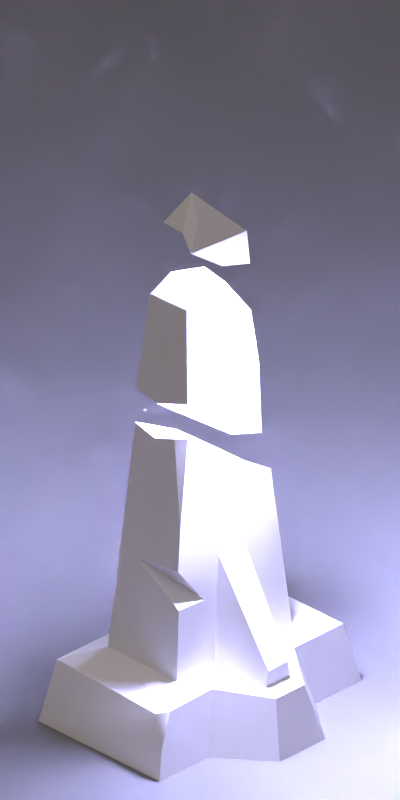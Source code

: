 # Source: return_obelisk.blend  (saved by Blender 2.69.0; exported with 4.5.12 LTS)
import bpy
from mathutils import Matrix  # noqa: F401  (used for matrix-valued properties, if any)

bpy.ops.wm.read_factory_settings(use_empty=True)
scene = bpy.context.scene
scene.name = 'Scene'

# ---- collections
col_collection_1 = bpy.data.collections.new('Collection 1'); scene.collection.children.link(col_collection_1)

# ---- materials (node trees are filled in below, after node groups)
mat_stone = bpy.data.materials.new('Stone')
mat_stone.alpha_threshold = 0.0
mat_stone.use_transparent_shadow = False
mat_stone.roughness = 0.5
mat_stone.specular_intensity = 0.25
mat_stone.line_color = (0.0, 0.0, 0.0, 1.0)
mat_shadow = bpy.data.materials.new('Shadow')
mat_shadow.alpha_threshold = 0.0
mat_shadow.use_transparent_shadow = False
mat_shadow.diffuse_color = (0.2159, 0.2159, 0.2159, 1.0)
mat_shadow.roughness = 0.5
mat_shadow.specular_intensity = 0.0
mat_shadow.line_color = (0.0, 0.0, 0.0, 0.5)

# ---- material node trees

# ---- world
world_world = bpy.data.worlds.new('World'); scene.world = world_world
world_world.color = (0.05088, 0.05088, 0.05088)
world_world.use_sun_shadow = False
world_world.sun_shadow_jitter_overblur = 0.0
world_world.cycles.sampling_method = 'MANUAL'
world_world.cycles.sample_map_resolution = 256

# ---- cameras
cam_camera_002 = bpy.data.cameras.new('Camera.002')
cam_camera_002.type = 'ORTHO'
cam_camera_002.passepartout_alpha = 0.2
cam_camera_002.clip_end = 100.0
cam_camera_002.lens = 60.0
cam_camera_002.sensor_width = 32.0
cam_camera_002.sensor_height = 18.0
cam_camera_002.ortho_scale = 2.8
cam_camera_002.show_passepartout = False
cam_camera_002.show_safe_areas = True
cam_camera_002.dof.focus_distance = 0.0
cam_camera_002.dof.aperture_fstop = 128.0

# ---- lights
light_point_006 = bpy.data.lights.new('Point.006', 'POINT')
light_point_006.color = (0.5, 0.5, 1.0)
light_point_006.transmission_factor = 0.0
light_point_006.energy = 500.0
light_point_006.shadow_buffer_clip_start = 0.5
light_point_006.shadow_soft_size = 0.1
light_point_006.shadow_maximum_resolution = 0.006
light_point_006.use_absolute_resolution = True
light_point_006.cycles.use_multiple_importance_sampling = False
light_point_005 = bpy.data.lights.new('Point.005', 'POINT')
light_point_005.color = (0.5, 0.5, 1.0)
light_point_005.transmission_factor = 0.0
light_point_005.energy = 500.0
light_point_005.shadow_buffer_clip_start = 0.5
light_point_005.shadow_soft_size = 0.1
light_point_005.shadow_maximum_resolution = 0.006
light_point_005.use_absolute_resolution = True
light_point_005.cycles.use_multiple_importance_sampling = False
light_point_004 = bpy.data.lights.new('Point.004', 'POINT')
light_point_004.color = (0.5, 0.5, 1.0)
light_point_004.transmission_factor = 0.0
light_point_004.energy = 500.0
light_point_004.shadow_buffer_clip_start = 0.5
light_point_004.shadow_soft_size = 0.1
light_point_004.shadow_maximum_resolution = 0.006
light_point_004.use_absolute_resolution = True
light_point_004.cycles.use_multiple_importance_sampling = False
light_sun_005 = bpy.data.lights.new('Sun.005', 'SUN')
light_sun_005.color = (0.7997, 0.7019, 1.0)
light_sun_005.transmission_factor = 0.0
light_sun_005.angle = 1.571
light_sun_005.energy = 0.25
light_sun_005.shadow_buffer_clip_start = 0.5
light_sun_005.shadow_soft_size = 1.0
light_sun_005.shadow_cascade_max_distance = 1000.0
light_sun_005.cycles.use_multiple_importance_sampling = False
light_sun_006 = bpy.data.lights.new('Sun.006', 'SUN')
light_sun_006.transmission_factor = 0.0
light_sun_006.angle = 1.571
light_sun_006.energy = 0.25
light_sun_006.shadow_buffer_clip_start = 0.5
light_sun_006.shadow_soft_size = 1.0
light_sun_006.shadow_cascade_max_distance = 1000.0
light_sun_006.cycles.use_multiple_importance_sampling = False
light_lamp_000 = bpy.data.lights.new('Lamp.000', 'SUN')
light_lamp_000.color = (0.8157, 0.6941, 0.6118)
light_lamp_000.transmission_factor = 0.0
light_lamp_000.angle = 1.571
light_lamp_000.energy = 1.0
light_lamp_000.shadow_buffer_clip_start = 0.5
light_lamp_000.shadow_soft_size = 1.0
light_lamp_000.shadow_cascade_max_distance = 1000.0
light_lamp_000.cycles.use_multiple_importance_sampling = False

# ---- meshes
me_plane_001 = bpy.data.meshes.new('Plane.001')
me_plane_001.from_pydata([], [], [])
me_plane_001.use_remesh_preserve_volume = False
me_plane_001.use_remesh_preserve_attributes = False
me_plane_001.use_mirror_vertex_groups = False
me_plane_001.update()
me_cube_002 = bpy.data.meshes.new('Cube.002')
me_cube_002.from_pydata([(-0.3, -0.5, 0.0), (-0.3, 0.5, 0.0), (0.3, 0.5, 0.0), (0.3, -0.5, 0.0), (-0.2653, -0.4422, 0.2401), (-0.2653, 0.4422, 0.2401), (0.2653, 0.4422, 0.2401), (0.2305, -0.45, 0.2248), (-0.1707, -0.2845, 0.2659), (-0.1707, 0.2845, 0.2659), (0.1707, 0.2845, 0.2659), (0.1707, -0.2845, 0.2659), (0.1087, -0.1684, 1.173), (-0.1218, -0.1993, 1.159), (-0.13, 0.2242, 0.8743), (0.1285, 0.2215, 0.9004), (0.1278, 0.02279, 0.9742), (-0.002868, 0.2238, 0.8776), (-0.02227, -0.2016, 1.136), (-0.1222, 0.005457, 1.044), (-0.08593, -0.161, 1.676), (-0.1011, 0.1428, 1.624), (0.08403, -0.1485, 1.673), (0.1299, -0.1903, 1.329), (-0.1116, -0.2051, 1.302), (-0.141, 0.2174, 1.017), (0.1064, 0.199, 1.045), (0.1266, 0.0292, 1.117), (-0.01397, 0.2235, 1.021), (-0.01209, -0.2024, 1.279), (-0.1222, -0.001585, 1.196), (-0.07616, 0.1457, 1.873), (-0.05035, -0.09441, 1.749), (0.0905, 0.1596, 1.552), (0.06168, -0.09187, 1.745), (-0.0251, 0.1466, 1.624), (-0.06042, 0.08205, 1.694), (0.09856, -0.08811, 1.676), (0.03524, -0.122, 1.954), (0.1269, 0.1209, 1.77), (-0.07532, -0.1056, 1.946), (-0.02129, -0.02103, 2.055), (0.1093, 0.1232, 1.893), (-0.001039, 0.1366, 1.881), (-0.05419, 0.07893, 1.946), (0.07957, -0.1246, 1.89), (0.1111, -0.0009424, 1.803), (0.01162, 0.03038, 1.893), (0.2653, -0.2056, 0.2401), (0.2653, 0.1994, 0.2401), (0.1707, -0.09995, 0.2659), (0.1707, 0.09566, 0.2659), (0.3, 0.2704, 0.0), (0.3, -0.2624, 0.0), (0.1631, -0.0707, 0.6864), (0.1633, 0.05851, 0.684), (0.4478, -0.07201, 0.2201), (0.4478, 0.0687, 0.2201), (0.3883, -0.06515, 0.2395), (0.3883, 0.05673, 0.2395), (0.5, 0.1207, 0.0), (0.5, -0.1055, 0.0), (0.3906, -0.05139, 0.2982), (0.3907, 0.04525, 0.3002), (0.05301, -0.06191, 1.973), (0.1366, -0.2442, 0.6752), (0.1549, -0.2602, 0.534), (-0.139, 0.2474, 0.638), (-0.1573, 0.2646, 0.4664), (0.1626, -0.1407, 0.5328), (-0.05686, -0.2556, 0.6626), (-0.004469, 0.2749, 0.4557), (-0.1534, 0.1056, 0.594), (0.1528, 0.2578, 0.5348), (0.08457, 0.2289, 0.887), (0.1022, 0.1892, 1.331), (0.07414, 0.2263, 1.036), (0.1315, -0.2294, 0.8343), (0.07179, -0.1983, 1.169), (0.2842, -0.4737, 0.1094), (0.2565, -0.4031, 0.2266), (0.2345, -0.3796, 0.2449)], [], [(4, 5, 1, 0), (5, 6, 2, 1), (48, 80, 79, 3, 53), (4, 7, 81, 11, 8), (11, 50, 69, 66), (55, 54, 62, 63), (6, 5, 9, 10), (5, 4, 8, 9), (51, 55, 63, 59), (70, 65, 77, 78, 18), (24, 30, 29), (22, 37, 34), (43, 31, 44), (76, 28, 33, 75), (23, 29, 27), (39, 43, 42), (16, 15, 74, 17), (12, 16, 18, 78), (18, 16, 19), (18, 19, 13), (17, 14, 19), (16, 17, 19), (33, 37, 23, 27), (21, 36, 35), (39, 46, 47), (45, 47, 46), (31, 47, 44), (31, 43, 47), (43, 39, 47), (6, 49, 52, 2), (7, 80, 81), (57, 56, 61, 60), (58, 59, 63, 62), (50, 48, 56, 58), (52, 49, 57, 60), (48, 53, 61, 56), (54, 50, 58, 62), (20, 22, 34, 32), (21, 20, 32, 36), (46, 39, 42, 45), (41, 38, 64), (42, 43, 44, 41), (40, 38, 41), (44, 40, 41), (33, 35, 34, 37), (32, 34, 35, 36), (45, 64, 38), (38, 47, 45), (40, 47, 38), (40, 44, 47), (49, 6, 10, 51), (56, 57, 59, 58), (49, 51, 59, 57), (55, 51, 10, 73, 15), (20, 29, 23, 22), (73, 10, 71, 17, 74), (55, 15, 16, 54), (16, 12, 77, 65, 54), (20, 24, 29), (25, 28, 30), (26, 27, 28, 76), (28, 27, 30), (27, 29, 30), (26, 75, 33, 27), (37, 22, 23), (21, 35, 33), (25, 21, 33, 28), (71, 67, 14, 17), (19, 14, 67, 72), (25, 30, 21), (30, 24, 20, 21), (45, 42, 64), (42, 41, 64), (13, 8, 70, 18), (50, 54, 69), (54, 65, 69), (10, 9, 68, 71), (8, 13, 19, 72), (68, 9, 8, 72), (69, 70, 66), (70, 69, 65), (67, 71, 72), (68, 72, 71), (8, 11, 66, 70), (15, 73, 74), (26, 76, 75), (78, 77, 12), (48, 81, 80), (11, 81, 48, 50), (80, 7, 79), (7, 4, 0, 79), (3, 79, 0)])
me_cube_002.polygons.foreach_set('use_smooth', [True] * 92)
_k = set([(0, 1), (0, 3), (0, 4), (1, 2), (1, 5), (2, 6), (2, 52), (3, 53), (3, 79), (4, 5), (4, 7), (4, 8), (5, 6), (5, 9), (6, 10), (6, 49), (7, 80), (7, 81), (8, 9), (8, 11), (8, 13), (9, 10), (9, 68), (10, 51), (10, 73), (11, 50), (11, 66), (11, 81), (12, 16), (12, 77), (12, 78), (13, 18), (13, 19), (14, 17), (14, 19), (14, 67), (15, 16), (15, 73), (15, 74), (16, 17), (16, 18), (17, 19), (17, 74), (18, 78), (20, 21), (20, 22), (20, 24), (20, 32), (21, 25), (21, 33), (21, 36), (22, 23), (22, 34), (22, 37), (23, 27), (23, 29), (23, 37), (24, 29), (24, 30), (25, 28), (25, 30), (26, 27), (26, 75), (26, 76), (27, 29), (28, 30), (28, 76), (31, 43), (31, 44), (31, 47), (32, 34), (32, 36), (33, 35), (33, 37), (33, 75), (34, 37), (35, 36), (38, 40), (38, 41), (38, 45), (39, 42), (39, 43), (39, 46), (40, 41), (40, 44), (40, 47), (41, 42), (41, 44), (41, 64), (42, 43), (42, 45), (45, 46), (45, 64), (46, 47), (48, 53), (48, 56), (48, 80), (48, 81), (49, 52), (49, 57), (50, 54), (50, 58), (51, 55), (51, 59), (52, 60), (53, 61), (54, 55), (54, 62), (55, 63), (56, 57), (56, 61), (57, 60), (58, 59), (58, 62), (59, 63), (60, 61), (62, 63), (65, 69), (65, 70), (65, 77), (66, 69), (66, 70), (67, 71), (67, 72), (68, 71), (68, 72), (69, 70), (71, 72), (73, 74), (75, 76), (77, 78), (79, 80), (80, 81)])
me_cube_002.attributes.new('sharp_edge', 'BOOLEAN', 'EDGE').data.foreach_set('value', [ (min(e.vertices), max(e.vertices)) in _k for e in me_cube_002.edges])
_uv = me_cube_002.uv_layers.new(name='UVMap')
_uv.uv.foreach_set('vector', [0.1695, 0.8194, 0.5043, 0.8194, 0.5262, 0.9112, 0.1476, 0.9112, 0.7582, 0.8236, 0.9591, 0.8236, 0.9723, 0.9171, 0.7451, 0.9171, 0.2449, 0.7933, 0.1699, 0.7916, 0.1413, 0.7472, 0.1301, 0.7056, 0.22, 0.7024, 0.02023, 0.3016, 0.01445, 0.1126, 0.04248, 0.111, 0.07936, 0.1353, 0.08014, 0.2642, 0.4026, 0.05856, 0.4688, 0.0373, 0.485, 0.1377, 0.4422, 0.1521, 0.584, 0.1912, 0.53, 0.1904, 0.5445, 0.02303, 0.576, 0.02435, 0.3558, 0.09845, 0.3549, 0.2999, 0.2947, 0.2632, 0.295, 0.1347, 0.3549, 0.2999, 0.02023, 0.3016, 0.08014, 0.2642, 0.2947, 0.2632, 0.653, 0.0387, 0.584, 0.1912, 0.576, 0.02435, 0.5818, 0.003481, 0.7655, 0.1624, 0.8414, 0.1879, 0.8292, 0.2446, 0.7993, 0.3633, 0.7665, 0.3491, 0.003645, 0.7769, 0.003644, 0.6901, 0.04218, 0.7738, 0.9633, 0.2194, 0.9752, 0.253, 0.9435, 0.2545, 0.9245, 0.4847, 0.9294, 0.5193, 0.8844, 0.5083, 0.01944, 0.348, 0.05308, 0.344, 0.003882, 0.5447, 0.003481, 0.46, 0.0981, 0.7857, 0.04218, 0.7738, 0.1012, 0.6703, 0.9518, 0.4211, 0.9245, 0.4847, 0.9131, 0.4453, 0.676, 0.4246, 0.7477, 0.3885, 0.7594, 0.4017, 0.7736, 0.4318, 0.5845, 0.4752, 0.676, 0.4246, 0.6082, 0.5226, 0.5845, 0.4932, 0.6082, 0.5226, 0.676, 0.4246, 0.7019, 0.5197, 0.6082, 0.5226, 0.7019, 0.5197, 0.6221, 0.5587, 0.7736, 0.4318, 0.7965, 0.4742, 0.7019, 0.5197, 0.676, 0.4246, 0.7736, 0.4318, 0.7019, 0.5197, 0.7201, 0.8773, 0.628, 0.9275, 0.5841, 0.7971, 0.6643, 0.714, 0.8801, 0.3454, 0.9049, 0.3079, 0.9213, 0.3508, 0.9327, 0.6597, 0.8868, 0.661, 0.8808, 0.6073, 0.831, 0.6506, 0.8808, 0.6073, 0.8868, 0.661, 0.9236, 0.571, 0.8808, 0.6073, 0.887, 0.5701, 0.9236, 0.571, 0.9218, 0.5983, 0.8808, 0.6073, 0.9218, 0.5983, 0.9327, 0.6597, 0.8808, 0.6073, 0.5511, 0.7999, 0.4593, 0.7957, 0.4903, 0.7052, 0.5772, 0.7091, 0.01445, 0.1126, 0.03185, 0.1016, 0.04248, 0.111, 0.3795, 0.7655, 0.3262, 0.7655, 0.3135, 0.6798, 0.3992, 0.6798, 0.5382, 0.003481, 0.5818, 0.003481, 0.576, 0.02435, 0.5445, 0.02303, 0.1492, 0.1347, 0.1084, 0.09767, 0.1589, 0.02791, 0.162, 0.05165, 0.4903, 0.7052, 0.4593, 0.7957, 0.3795, 0.7655, 0.3992, 0.6798, 0.2449, 0.7933, 0.22, 0.7024, 0.3135, 0.6798, 0.3262, 0.7655, 0.53, 0.1904, 0.4688, 0.0373, 0.5382, 0.003481, 0.5445, 0.02303, 0.8804, 0.2196, 0.9633, 0.2194, 0.9435, 0.2545, 0.9122, 0.2509, 0.8801, 0.3454, 0.8804, 0.2196, 0.9122, 0.2509, 0.9049, 0.3079, 0.9038, 0.3885, 0.9518, 0.4211, 0.9131, 0.4453, 0.8308, 0.3885, 0.8504, 0.4711, 0.8158, 0.4313, 0.8467, 0.4394, 0.9131, 0.4453, 0.9245, 0.4847, 0.8844, 0.5083, 0.8504, 0.4711, 0.8034, 0.4897, 0.8158, 0.4313, 0.8504, 0.4711, 0.8844, 0.5083, 0.8034, 0.4897, 0.8504, 0.4711, 0.9752, 0.3674, 0.9213, 0.3508, 0.9435, 0.2545, 0.9752, 0.253, 0.9122, 0.2509, 0.9435, 0.2545, 0.9213, 0.3508, 0.9049, 0.3079, 0.8308, 0.3885, 0.8467, 0.4394, 0.8158, 0.4313, 0.8186, 0.6253, 0.8808, 0.6073, 0.831, 0.6506, 0.8186, 0.5848, 0.8808, 0.6073, 0.8186, 0.6253, 0.8186, 0.5848, 0.887, 0.5701, 0.8808, 0.6073, 0.2629, 0.09655, 0.3558, 0.09845, 0.295, 0.1347, 0.223, 0.1334, 0.1589, 0.02791, 0.2124, 0.02752, 0.2078, 0.05123, 0.162, 0.05165, 0.2629, 0.09655, 0.223, 0.1334, 0.2078, 0.05123, 0.2124, 0.02752, 0.584, 0.1912, 0.653, 0.0387, 0.7189, 0.06106, 0.6777, 0.152, 0.638, 0.2876, 0.003644, 0.9342, 0.06372, 0.7927, 0.1121, 0.8231, 0.06678, 0.9475, 0.8574, 0.8025, 0.7551, 0.8091, 0.827, 0.7428, 0.9879, 0.7438, 0.9913, 0.7769, 0.584, 0.1912, 0.638, 0.2876, 0.5641, 0.3077, 0.53, 0.1904, 0.5641, 0.3077, 0.4937, 0.3815, 0.4707, 0.2563, 0.4585, 0.1988, 0.53, 0.1904, 0.003644, 0.9342, 0.02506, 0.7927, 0.06372, 0.7927, 0.004567, 0.5827, 0.05266, 0.5853, 0.003644, 0.6901, 0.09772, 0.6002, 0.1012, 0.6703, 0.05266, 0.5853, 0.0864, 0.5883, 0.05266, 0.5853, 0.1012, 0.6703, 0.003644, 0.6901, 0.1012, 0.6703, 0.04218, 0.7738, 0.003644, 0.6901, 0.7281, 0.6848, 0.7281, 0.793, 0.7201, 0.8773, 0.6643, 0.714, 0.628, 0.9275, 0.6045, 0.9279, 0.5841, 0.7971, 0.07509, 0.5757, 0.04632, 0.5742, 0.003882, 0.5447, 0.1012, 0.3454, 0.07509, 0.5757, 0.003882, 0.5447, 0.05308, 0.344, 0.827, 0.7428, 0.8969, 0.692, 0.9868, 0.6956, 0.9879, 0.7438, 0.3199, 0.6431, 0.2334, 0.5967, 0.2036, 0.5135, 0.2527, 0.476, 0.5775, 0.3885, 0.5675, 0.4954, 0.4026, 0.5407, 0.5675, 0.4954, 0.5775, 0.5816, 0.4504, 0.6474, 0.4026, 0.5407, 0.8308, 0.3885, 0.9131, 0.4453, 0.8467, 0.4394, 0.9131, 0.4453, 0.8504, 0.4711, 0.8467, 0.4394, 0.731, 0.3553, 0.7259, 0.003481, 0.7655, 0.1624, 0.7665, 0.3491, 0.4688, 0.0373, 0.53, 0.1904, 0.485, 0.1377, 0.53, 0.1904, 0.4585, 0.1988, 0.485, 0.1377, 0.7551, 0.8091, 0.7551, 0.6798, 0.8314, 0.6848, 0.827, 0.7428, 0.3957, 0.344, 0.3957, 0.6729, 0.3199, 0.6431, 0.2527, 0.476, 0.1948, 0.4163, 0.1934, 0.3445, 0.3957, 0.344, 0.2527, 0.476, 0.8731, 0.1329, 0.7655, 0.1624, 0.8443, 0.1014, 0.7655, 0.1624, 0.8731, 0.1329, 0.8414, 0.1879, 0.2036, 0.5135, 0.1501, 0.4487, 0.2527, 0.476, 0.1948, 0.4163, 0.2527, 0.476, 0.1501, 0.4487, 0.7259, 0.003481, 0.8501, 0.003481, 0.8443, 0.1014, 0.7655, 0.1624, 0.9965, 0.7937, 0.8574, 0.8025, 0.9913, 0.7769, 0.003481, 0.3518, 0.01944, 0.348, 0.003481, 0.46, 0.7993, 0.3633, 0.8292, 0.2446, 0.8159, 0.3674, 0.1084, 0.09767, 0.04248, 0.111, 0.03307, 0.1005, 0.07936, 0.1353, 0.04248, 0.111, 0.1084, 0.09767, 0.1492, 0.1347, 0.8039, 0.661, 0.7854, 0.6528, 0.8057, 0.6082, 0.7854, 0.6528, 0.5976, 0.6591, 0.5845, 0.5656, 0.8057, 0.6082, 0.8117, 0.5656, 0.8057, 0.6082, 0.5845, 0.5656])
me_cube_002.materials.append(mat_stone)
me_cube_002.use_remesh_preserve_volume = False
me_cube_002.use_remesh_preserve_attributes = False
me_cube_002.use_mirror_vertex_groups = False
me_cube_002.update()
me_plane = bpy.data.meshes.new('Plane')
me_plane.from_pydata([(1.0, 1.0, 0.0), (1.0, -1.0, 0.0), (-1.0, -1.0, 0.0), (-1.0, 1.0, 0.0)], [], [(0, 3, 2, 1)])
me_plane.materials.append(mat_shadow)
me_plane.use_remesh_preserve_volume = False
me_plane.use_remesh_preserve_attributes = False
me_plane.use_mirror_vertex_groups = False
me_plane.update()
arm_obeliskarmature = bpy.data.armatures.new('ObeliskArmature')  # bones are not reproduced

# ---- objects
ob_point_002 = bpy.data.objects.new('Point.002', light_point_006)
ob_plane = bpy.data.objects.new('Plane', me_plane_001)
ob_point_001 = bpy.data.objects.new('Point.001', light_point_005)
ob_point = bpy.data.objects.new('Point', light_point_004)
ob_obeliskarm = bpy.data.objects.new('ObeliskArm', arm_obeliskarmature)
ob_returnobelisk = bpy.data.objects.new('ReturnObelisk', me_cube_002)
ob_plane_001 = bpy.data.objects.new('Plane.001', me_plane)
ob_renderplatform = bpy.data.objects.new('RenderPlatform', None)
ob_sun_001 = bpy.data.objects.new('Sun.001', light_sun_005)
ob_sun_002 = bpy.data.objects.new('Sun.002', light_sun_006)
ob_sun = bpy.data.objects.new('Sun', light_lamp_000)
ob_camera = bpy.data.objects.new('Camera', cam_camera_002)

# ---- transforms, parenting, visibility, modifiers, constraints
ob_point_002.location = (0.1521, -0.004466, 1.451)
ob_point_002.lineart.crease_threshold = 0.0
ob_plane.location = (7.052e-17, -0.03904, 0.3176)
ob_plane.rotation_euler = (-1.344e-07, 1.571, 0.0)
ob_plane.lineart.crease_threshold = 0.0
ob_point_001.location = (7.052e-17, 0.02062, 1.76)
ob_point_001.lineart.crease_threshold = 0.0
ob_point.location = (7.052e-17, -0.004466, 1.092)
ob_point.lineart.crease_threshold = 0.0
ob_obeliskarm.location = (0.0, 0.0, 0.0)
ob_obeliskarm.lineart.crease_threshold = 0.0
ob_returnobelisk.location = (0.0, 0.0, 0.0)
ob_returnobelisk.lineart.crease_threshold = 0.0
_vg = ob_returnobelisk.vertex_groups.new(name='Base')
_vg.add([0, 1, 2, 3, 4, 5, 6, 7, 8, 9, 10, 11, 12, 13, 14, 15, 16, 17, 18, 19, 48, 49, 50, 51, 52, 53, 54, 55, 56, 57, 58, 59, 60, 61, 62, 63, 65, 66, 67, 68, 69, 70, 71, 72, 73, 74, 77, 78, 79, 80, 81], 1.0, 'REPLACE')
_vg = ob_returnobelisk.vertex_groups.new(name='Mid')
_vg.add([20, 21, 22, 23, 24, 25, 26, 27, 28, 29, 30, 32, 33, 34, 35, 36, 37, 75, 76], 1.0, 'REPLACE')
_vg = ob_returnobelisk.vertex_groups.new(name='Top')
_vg.add([31, 38, 39, 40, 41, 42, 43, 44, 45, 46, 47, 64], 1.0, 'REPLACE')
_m = ob_returnobelisk.modifiers.new('EdgeSplit', 'EDGE_SPLIT')
_m.use_edge_angle = False
_m = ob_returnobelisk.modifiers.new('Armature', 'ARMATURE')
_m.object = ob_obeliskarm
ob_plane_001.location = (0.0, 0.0, 0.0)
ob_plane_001.scale = (10.0, 10.0, 10.0)
ob_plane_001.lineart.crease_threshold = 0.0
ob_renderplatform.location = (0.0, 0.0, 0.0)
ob_renderplatform.lock_rotations_4d = False
ob_renderplatform.empty_display_type = 'ARROWS'
ob_renderplatform.empty_image_offset = (0.0, 0.0)
ob_renderplatform.lineart.crease_threshold = 0.0
ob_sun_001.parent = ob_renderplatform
ob_sun_001.matrix_parent_inverse = Matrix(((1.0, -9.136e-05, 4.841e-08, 0.0), (9.136e-05, 1.0, 2.005e-08, 0.0), (-4.841e-08, -2.005e-08, 1.0, 0.0), (0.0, 0.0, 0.0, 1.0)))
ob_sun_001.location = (6.851, 7.839, 11.54)
ob_sun_001.rotation_euler = (1.381, -0.06972, 1.625)
ob_sun_001.lineart.crease_threshold = 0.0
ob_sun_002.parent = ob_renderplatform
ob_sun_002.matrix_parent_inverse = Matrix(((1.0, -9.136e-05, 4.841e-08, 0.0), (9.136e-05, 1.0, 2.005e-08, 0.0), (-4.841e-08, -2.005e-08, 1.0, 0.0), (0.0, 0.0, 0.0, 1.0)))
ob_sun_002.location = (7.5, 6.39, 12.03)
ob_sun_002.rotation_euler = (-1.863, -0.7379, 1.579)
ob_sun_002.lineart.crease_threshold = 0.0
ob_sun.parent = ob_renderplatform
ob_sun.matrix_parent_inverse = Matrix(((1.0, -9.136e-05, 4.841e-08, 0.0), (9.136e-05, 1.0, 2.005e-08, 0.0), (-4.841e-08, -2.005e-08, 1.0, 0.0), (0.0, 0.0, 0.0, 1.0)))
ob_sun.location = (7.5, 9.0, 7.5)
ob_sun.rotation_euler = (0.3725, 0.3933, -0.2592)
ob_sun.lock_rotations_4d = False
ob_sun.empty_display_type = 'ARROWS'
ob_sun.lineart.crease_threshold = 0.0
ob_camera.parent = ob_renderplatform
ob_camera.location = (5.0, -5.0, 5.3)
ob_camera.rotation_euler = (1.047, 0.0, 0.7854)
ob_camera.lock_rotations_4d = False
ob_camera.empty_display_type = 'ARROWS'
ob_camera.color = (0.0, 0.0, 0.0, 0.0)
ob_camera.display_type = 'WIRE'
ob_camera.lineart.crease_threshold = 0.0

# ---- collection membership
col_collection_1.objects.link(ob_point_002)
col_collection_1.objects.link(ob_plane)
col_collection_1.objects.link(ob_point_001)
col_collection_1.objects.link(ob_point)
col_collection_1.objects.link(ob_obeliskarm)
col_collection_1.objects.link(ob_returnobelisk)
col_collection_1.objects.link(ob_plane_001)
col_collection_1.objects.link(ob_renderplatform)
col_collection_1.objects.link(ob_sun_001)
col_collection_1.objects.link(ob_sun_002)
col_collection_1.objects.link(ob_sun)
col_collection_1.objects.link(ob_camera)

# ---- scene / render settings (as saved in the file)
scene.camera = ob_camera
scene.frame_start = 1; scene.frame_end = 6; scene.frame_set(5)
scene.render.engine = 'BLENDER_EEVEE_NEXT'
scene.render.image_settings.compression = 90
scene.render.resolution_x = 64
scene.render.resolution_y = 128
scene.render.fps = 4
scene.render.dither_intensity = 0.0
scene.render.film_transparent = True
scene.cycles.use_denoising = False
scene.cycles.samples = 10
scene.cycles.sampling_pattern = 'TABULATED_SOBOL'
scene.cycles.light_sampling_threshold = 0.0
scene.cycles.use_adaptive_sampling = False
scene.cycles.use_light_tree = False
scene.cycles.blur_glossy = 0.0
scene.cycles.volume_bounces = 1
scene.cycles.pixel_filter_type = 'GAUSSIAN'
scene.cycles.sample_clamp_indirect = 0.0
scene.view_settings.view_transform = 'Standard'
bpy.context.view_layer.update()
